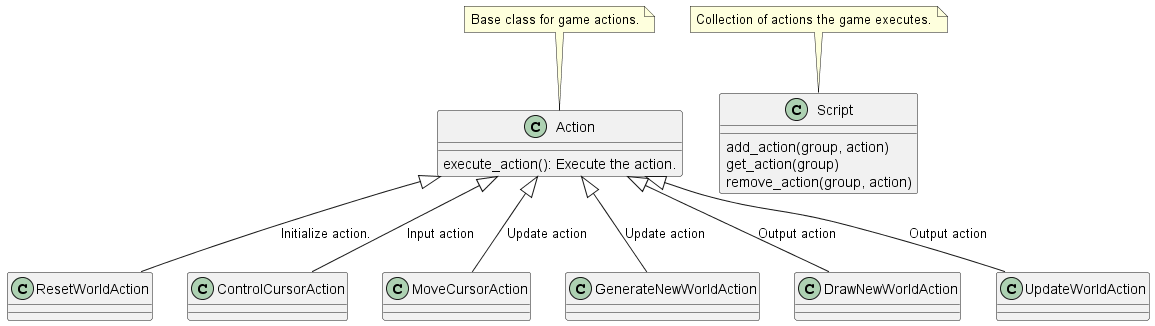

The diagram above was rendered by PlantUML. Its source (embedded in the PNG):
@startuml Action-Class

class Action {
    execute_action(): Execute the action.
}
note top: Base class for game actions.

Action <|-- ResetWorldAction:  Initialize action.
Action  <|-- ControlCursorAction: Input action
Action <|-- MoveCursorAction: Update action
Action <|-- GenerateNewWorldAction: Update action
Action <|-- DrawNewWorldAction: Output action
Action <|-- UpdateWorldAction: Output action

class Script {
    add_action(group, action)
    get_action(group)
    remove_action(group, action)
}
note top: Collection of actions the game executes.

@enduml